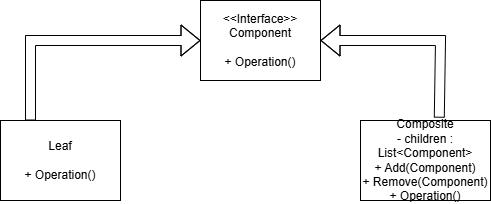

The diagram above was exported from draw.io. Its source (the exported page's mxGraphModel, read from the mxfile embedded in the PNG):
<mxGraphModel dx="1042" dy="527" grid="1" gridSize="10" guides="1" tooltips="1" connect="1" arrows="1" fold="1" page="1" pageScale="1" pageWidth="827" pageHeight="1169" math="0" shadow="0">
  <root>
    <mxCell id="0" />
    <mxCell id="1" parent="0" />
    <mxCell id="4NWogZfsajO5TS5mPw0U-1" parent="1" style="rounded=0;whiteSpace=wrap;html=1;" value="&amp;lt;&amp;lt;Interface&amp;gt;&amp;gt;&lt;div&gt;Component&lt;/div&gt;&lt;div&gt;&lt;br&gt;&lt;/div&gt;&lt;div&gt;+ Operation()&lt;/div&gt;" vertex="1">
      <mxGeometry height="80" width="120" x="320" y="80" as="geometry" />
    </mxCell>
    <mxCell id="4NWogZfsajO5TS5mPw0U-2" parent="1" style="rounded=0;whiteSpace=wrap;html=1;" value="Leaf&lt;div&gt;&lt;br&gt;&lt;/div&gt;&lt;div&gt;+ Operation()&lt;/div&gt;" vertex="1">
      <mxGeometry height="80" width="120" x="120" y="200" as="geometry" />
    </mxCell>
    <mxCell id="4NWogZfsajO5TS5mPw0U-3" parent="1" style="rounded=0;whiteSpace=wrap;html=1;" value="Composite&lt;div&gt;- children : List&amp;lt;Component&amp;gt;&lt;/div&gt;&lt;div&gt;+ Add(Component)&lt;/div&gt;&lt;div&gt;+ Remove(Component)&lt;/div&gt;&lt;div&gt;+ Operation()&lt;/div&gt;" vertex="1">
      <mxGeometry height="80" width="130" x="480" y="200" as="geometry" />
    </mxCell>
    <mxCell id="4NWogZfsajO5TS5mPw0U-10" edge="1" parent="1" source="4NWogZfsajO5TS5mPw0U-2" style="shape=flexArrow;endArrow=classic;html=1;rounded=0;entryX=0;entryY=0.5;entryDx=0;entryDy=0;exitX=0.25;exitY=0;exitDx=0;exitDy=0;" target="4NWogZfsajO5TS5mPw0U-1" value="">
      <mxGeometry height="50" relative="1" width="50" as="geometry">
        <Array as="points">
          <mxPoint x="150" y="120" />
        </Array>
        <mxPoint x="390" y="370" as="sourcePoint" />
        <mxPoint x="440" y="320" as="targetPoint" />
      </mxGeometry>
    </mxCell>
    <mxCell id="4NWogZfsajO5TS5mPw0U-11" edge="1" parent="1" source="4NWogZfsajO5TS5mPw0U-3" style="shape=flexArrow;endArrow=classic;html=1;rounded=0;entryX=1;entryY=0.5;entryDx=0;entryDy=0;exitX=0.606;exitY=-0.035;exitDx=0;exitDy=0;exitPerimeter=0;" target="4NWogZfsajO5TS5mPw0U-1" value="">
      <mxGeometry height="50" relative="1" width="50" as="geometry">
        <Array as="points">
          <mxPoint x="560" y="120" />
        </Array>
        <mxPoint x="390" y="370" as="sourcePoint" />
        <mxPoint x="440" y="320" as="targetPoint" />
      </mxGeometry>
    </mxCell>
  </root>
</mxGraphModel>